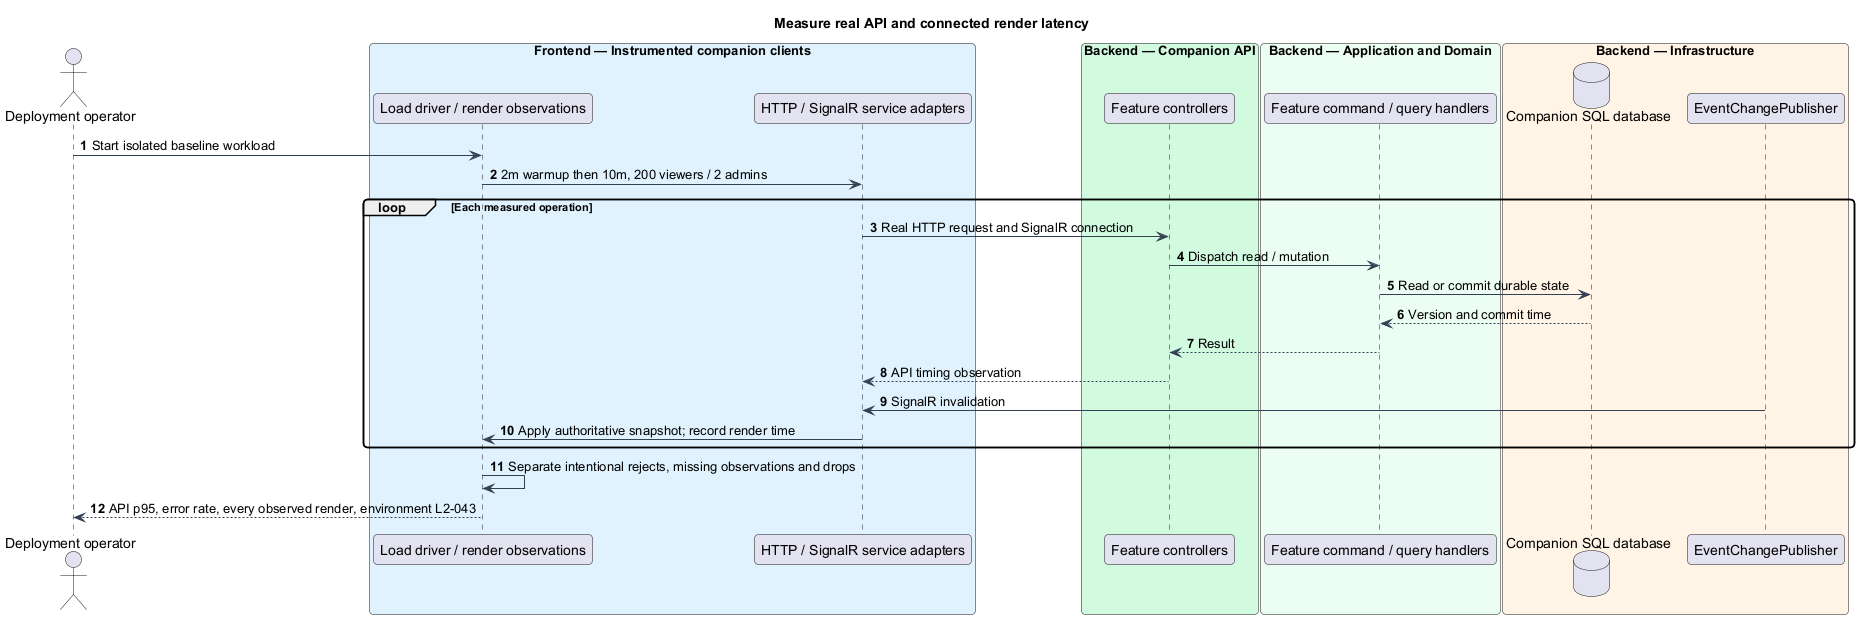

The diagram above was rendered by PlantUML. Its source (embedded in the PNG):
@startuml
skinparam backgroundColor #FFFFFF
skinparam shadowing false
skinparam defaultFontName Arial
skinparam ArrowColor #344054
skinparam roundcorner 8
autonumber
title Measure real API and connected render latency
actor "Deployment operator" as actor
box "Frontend — Instrumented companion clients" #E0F2FE
participant "Load driver / render observations" as page
participant "HTTP / SignalR service adapters" as client
end box
box "Backend — Companion API" #D1FADF
participant "Feature controllers" as controller
end box
box "Backend — Application and Domain" #ECFDF3
participant "Feature command / query handlers" as handler
end box
box "Backend — Infrastructure" #FFF4E5
database "Companion SQL database" as db
participant "EventChangePublisher" as push
end box
actor -> page : Start isolated baseline workload
page -> client : 2m warmup then 10m, 200 viewers / 2 admins
loop Each measured operation
 client -> controller : Real HTTP request and SignalR connection
 controller -> handler : Dispatch read / mutation
 handler -> db : Read or commit durable state
 db --> handler : Version and commit time
 handler --> controller : Result
 controller --> client : API timing observation
 push -> client : SignalR invalidation
 client -> page : Apply authoritative snapshot; record render time
end
page -> page : Separate intentional rejects, missing observations and drops
page --> actor : API p95, error rate, every observed render, environment L2-043
@enduml